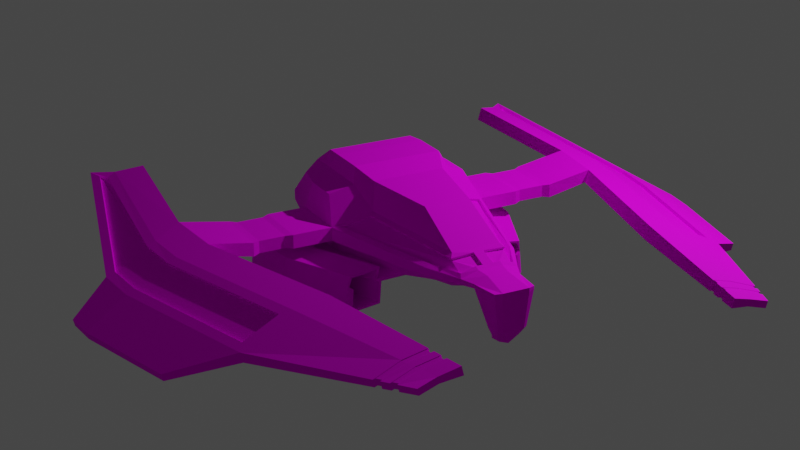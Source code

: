 # Source: spaceship1.blend  (saved by Blender 3.6.13; exported with 4.5.12 LTS)
import bpy
from mathutils import Matrix  # noqa: F401  (used for matrix-valued properties, if any)

bpy.ops.wm.read_factory_settings(use_empty=True)
scene = bpy.context.scene
scene.name = 'Scene'

# ---- collections
col_collection = bpy.data.collections.new('Collection'); scene.collection.children.link(col_collection)

# ---- images (referenced by path relative to the original .blend; pixels are not part of the script)
import os
ASSET_DIR = os.environ.get("B2B_ASSET_DIR", "")  # directory of the original .blend (textures are referenced by path, not embedded)
HERE = os.path.dirname(os.path.abspath(__file__))  # packed textures are extracted next to this script under _unpacked/

def load_image(name, relpath, width, height, colorspace="sRGB"):
    """Load a texture the original file referenced (path relative to the .blend, or extracted next to this script)."""
    p = next((c for c in (os.path.join(HERE, relpath), os.path.join(ASSET_DIR, relpath)) if relpath and os.path.exists(c)), "")
    if p:
        img = bpy.data.images.load(p, check_existing=True)
        img.name = name
    else:  # same state as the original file: an image datablock whose file is absent (Cycles renders it pink)
        img = bpy.data.images.new(name, width, height)
        img.source = "FILE"
        img.filepath = "//" + (relpath or name)
    img.colorspace_settings.name = colorspace
    return img
img_spaceship1_texture_png = load_image('spaceship1_texture.png', 'spaceship1_texture.png', 1024, 1024, 'sRGB')

# ---- materials (node trees are filled in below, after node groups)
mat_material = bpy.data.materials.new('Material')
mat_material.alpha_threshold = 0.0
mat_material.use_transparent_shadow = False
mat_material.roughness = 0.5
mat_material.line_color = (0.0, 0.0, 0.0, 1.0)

# ---- material node trees
mat_material.use_nodes = True; mat_material.node_tree.nodes.clear()
_N = mat_material.node_tree.nodes; _L = mat_material.node_tree.links
n0 = _N.new('ShaderNodeOutputMaterial'); n0.name = 'Material Output'; n0.location = (300, 300)
n1 = _N.new('ShaderNodeBsdfPrincipled'); n1.name = 'Principled BSDF'; n1.location = (10, 300)
n1.distribution = 'GGX'
n1.subsurface_method = 'RANDOM_WALK_SKIN'
n1.inputs[2].default_value = 0.8327
n1.inputs[3].default_value = 1.45
n1.inputs[13].default_value = 0.06364
n1.inputs[27].default_value = (0.0, 0.0, 0.0, 1.0)
n1.inputs[28].default_value = 1.0
n2 = _N.new('ShaderNodeTexImage'); n2.name = 'Image Texture'; n2.location = (-340, 279)
n2.image = img_spaceship1_texture_png
_L.new(n1.outputs[0], n0.inputs[0])
_L.new(n2.outputs[0], n1.inputs[0])
n0.is_active_output = True

# ---- world
world_world = bpy.data.worlds.new('World'); scene.world = world_world
world_world.use_nodes = True; world_world.node_tree.nodes.clear()
_N = world_world.node_tree.nodes; _L = world_world.node_tree.links
n0 = _N.new('ShaderNodeOutputWorld'); n0.name = 'World Output'; n0.location = (300, 300)
n1 = _N.new('ShaderNodeBackground'); n1.name = 'Background'; n1.location = (10, 300)
n1.inputs[0].default_value = (0.05088, 0.05088, 0.05088, 1.0)
_L.new(n1.outputs[0], n0.inputs[0])
n0.is_active_output = True
world_world.color = (0.05088, 0.05088, 0.05088)
world_world.use_sun_shadow = False
world_world.sun_shadow_jitter_overblur = 0.0

# ---- cameras
cam_camera = bpy.data.cameras.new('Camera')
cam_camera.clip_end = 100.0
cam_camera.lens = 73.27
cam_camera.ortho_scale = 7.314

# ---- lights
light_light = bpy.data.lights.new('Light', 'SPOT')
light_light.transmission_factor = 0.0
light_light.energy = 3000.0
light_light.shadow_soft_size = 0.1
light_light.shadow_maximum_resolution = 0.006
light_light.use_absolute_resolution = True
light_light.spot_blend = 0.06144
light_light.spot_size = 2.356

# ---- meshes
me_cube = bpy.data.meshes.new('Cube')
me_cube.from_pydata([(-1.635, 0.8421, 0.208), (-1.788, -0.6553, 0.1506), (-1.624, -0.6177, -0.2178), (-1.583, 0.6275, -0.2556), (-1.083, 1.078, 0.4245), (-1.169, 1.014, -0.3353), (-1.0, -1.0, 0.485), (-1.168, -1.01, -0.3338), (0.0, 1.0, -0.4001), (0.0, -1.0, 0.485), (0.0, -1.0, -0.4001), (-4.527, 0.7008, 0.3401), (-4.449, 0.6866, 0.04941), (-4.576, -0.6174, 0.07937), (-4.654, -0.6032, 0.37), (-5.343, 0.6009, 0.04792), (-5.104, 0.5747, -0.07955), (-5.198, -0.3874, -0.05745), (-5.441, -0.3811, 0.07459), (-6.094, 0.6657, -0.3119), (-6.218, 0.6709, -0.6133), (-6.312, -0.2912, -0.5912), (-6.182, -0.2593, -0.2943), (0.0, 3.5, -0.2975), (-0.7592, 3.22, -0.2407), (-0.9234, 3.262, 0.165), (-0.8038, 3.171, -0.2338), (-0.6108, 3.593, 0.3308), (0.0, 3.5, 0.4033), (0.0, 4.178, -0.08261), (-0.3224, 4.178, -0.08261), (-0.593, 3.947, 0.148), (-0.6413, 4.038, -0.05052), (-0.2721, 4.074, 0.202), (0.0, 4.074, 0.202), (-1.788, -0.6553, 0.1506), (-1.0, -1.0, 0.485), (-1.0, -1.0, -0.4001), (0.0, -1.0, 0.485), (-1.788, -0.6553, -0.1506), (0.0, -1.0, -0.4001), (-1.435, -1.833, 0.184), (-0.9923, -2.027, 0.4222), (-1.109, -1.836, -0.3052), (0.0, -2.109, 0.4115), (-1.359, -1.723, -0.1926), (0.0, -2.109, -0.3541), (-2.807, -0.5821, 0.1338), (-3.389, -0.5821, 0.1338), (-3.389, -0.5821, -0.1338), (-2.807, -0.5821, -0.1338), (-2.807, 0.5821, 0.1338), (-3.389, 0.5821, 0.1338), (-3.389, 0.5821, -0.1338), (-2.807, 0.5821, -0.1338), (-2.661, 0.6553, -0.1506), (-2.661, 0.6553, 0.1506), (-3.535, 0.6553, -0.1506), (-3.535, 0.6553, 0.1506), (-2.661, -0.6553, -0.1506), (-3.535, -0.6553, -0.1506), (-2.661, -0.6553, 0.1506), (-3.535, -0.6553, 0.1506), (-4.527, 0.7008, 0.3401), (-4.449, 0.6866, 0.04941), (-5.104, 0.5747, -0.07955), (-6.218, 0.6709, -0.6133), (-2.852, 7.947, 0.4916), (-2.8, 7.938, 0.2988), (-3.273, 7.871, 0.3555), (-3.235, 7.864, 0.2132), (-3.672, 7.907, 0.2467), (-3.634, 7.9, 0.1044), (-4.166, 4.206, 0.04376), (-3.482, 4.323, 0.1785), (-4.462, 4.035, 0.1726), (-5.233, 4.102, -0.1923), (-5.307, 4.305, -0.4973), (-3.564, 4.338, 0.4821), (-4.246, -3.718, 0.2638), (-4.324, -3.703, 0.5545), (-4.815, -4.071, 0.1697), (-5.067, -3.992, 0.3009), (-5.237, -4.526, 0.07907), (-5.203, -4.118, 0.3168), (-6.275, 0.6814, -0.3989), (-6.218, 0.6709, -0.6133), (-6.312, -0.2912, -0.5912), (-6.369, -0.2807, -0.3768), (-6.275, 0.6814, -0.3989), (-6.218, 0.6709, -0.6133), (-5.367, 4.316, -0.2733), (-5.307, 4.305, -0.4973), (-7.185, 0.8687, -0.9374), (-7.145, 0.8615, -1.086), (-7.21, 0.1969, -1.07), (-7.25, 0.2041, -0.9222), (-7.185, 0.8687, -0.9374), (-7.145, 0.8615, -1.086), (-6.558, 3.379, -0.8507), (-6.516, 3.372, -1.005), (-0.8113, 0.6802, 1.014), (-0.5066, 2.329, 0.9596), (0.0, -0.6389, 1.014), (-0.8113, -0.6389, 1.014), (0.0, 0.6802, 1.014), (0.0, 2.329, 0.9596), (0.0, -0.6389, 1.014), (-0.8113, -0.6389, 1.014), (-0.4782, -1.713, 0.8693), (-0.9184, -2.109, 0.4115), (0.0, 4.219, -0.1636), (-0.2293, 4.219, -0.1636), (-0.5146, 4.341, 0.05566), (-0.5146, 4.341, -0.03472), (-0.228, 4.341, 0.1779), (0.0, 4.341, 0.1779), (0.0, 5.036, 0.002069), (-0.2933, 5.036, 0.002069), (-0.4411, 4.972, 0.07347), (-0.4411, 4.972, 0.01694), (-0.2933, 5.036, 0.08834), (0.0, 5.036, 0.08834), (0.0, 4.441, -0.9066), (-0.1842, 4.441, -0.9066), (-0.3523, 4.614, -0.7895), (-0.2408, 4.965, -0.771), (0.0, 4.965, -0.771), (-0.3153, 4.932, -0.7635), (0.0, 4.462, -1.238), (-0.1627, 4.444, -1.123), (-0.2537, 4.651, -1.014), (-0.2143, 4.775, -1.007), (0.0, 4.792, -1.122), (-0.2406, 4.763, -1.005), (-1.0, 1.0, -0.4001), (-1.0, -1.0, -0.4001), (-1.788, 0.6553, -0.1506), (-0.538, 3.5, -0.2975), (-1.01, 3.293, -0.07982), (-0.9184, -2.109, -0.3541), (-1.501, -1.854, -0.1252), (-1.502, 0.3813, -0.5223), (-1.152, 0.6375, -0.576), (-1.349, -0.9295, -0.5748), (-1.661, -0.6113, -0.4743), (-0.8883, 2.269, -0.4738), (-0.9594, 2.305, -0.4488), (-1.385, -1.575, -0.5524), (-1.567, -1.463, -0.4646), (-2.097, 0.347, -0.621), (-1.769, 0.5604, -0.6999), (-1.939, -0.7644, -0.7067), (-2.202, -0.5007, -0.6136), (-1.316, 1.978, -0.6372), (-1.399, 1.949, -0.5806), (-1.967, -1.32, -0.6799), (-2.122, -1.225, -0.6053), (-2.097, 0.347, -0.621), (-1.769, 0.5604, -0.6999), (-1.37, 1.978, -0.6613), (-1.455, 1.951, -0.6023), (-1.967, -1.32, -0.6799), (-2.183, -1.248, -0.6194), (-2.742, 0.2717, -0.742), (-2.796, -0.5331, -0.4623), (-2.583, -0.7978, -0.8191), (-2.849, -0.5505, -0.743), (-1.908, 1.903, -0.734), (-1.988, 1.871, -0.6799), (-2.611, -1.395, -0.8009), (-2.706, -1.276, -0.7121), (-2.062, -1.319, -1.116), (-2.588, -1.38, -1.215), (-1.811, 0.5688, -1.185), (-1.98, -0.7559, -1.192), (-1.405, 1.98, -1.08), (-2.783, 0.2802, -1.227), (-2.455, 0.4936, -1.306), (-2.623, -0.8378, -1.305), (-2.888, -0.5675, -1.22), (-1.947, 1.917, -1.181), (-2.085, 1.882, -1.187), (-2.808, -1.291, -1.212), (-2.151, -0.4579, -0.3413), (-2.046, 0.3897, -0.3488), (-2.691, 0.3145, -0.4698), (-1.411, 1.977, -0.3716), (-2.144, -1.199, -0.406), (-1.949, 1.914, -0.4725), (-2.666, -1.259, -0.5038), (-1.399, 1.949, -0.5806), (-1.316, 1.978, -0.6372), (-2.044, 1.873, -0.7016), (-1.961, 1.903, -0.7582), (-2.003, 1.911, -1.244), (-1.358, 1.987, -1.122), (-1.993, 1.916, -0.4294), (-1.348, 1.991, -0.3084), (-1.908, 1.903, -0.734), (-1.37, 1.978, -0.6613), (-1.988, 1.871, -0.6799), (-1.455, 1.951, -0.6023), (-1.947, 1.917, -1.181), (-1.405, 1.98, -1.08), (-1.949, 1.914, -0.4725), (-1.411, 1.977, -0.3716), (-1.908, 1.903, -0.734), (-1.37, 1.978, -0.6613), (-1.988, 1.871, -0.6799), (-1.455, 1.951, -0.6023), (-1.947, 1.917, -1.181), (-1.405, 1.98, -1.08), (-1.949, 1.914, -0.4725), (-1.411, 1.977, -0.3716), (-2.511, 0.5038, -0.7474), (-1.972, 0.579, -0.6748), (-2.59, 0.4718, -0.6934), (-2.058, 0.5514, -0.6157), (-2.549, 0.5173, -1.195), (-2.007, 0.5805, -1.093), (-2.552, 0.5147, -0.486), (-2.014, 0.5774, -0.385), (-2.122, -1.225, -0.6053), (-2.071, -1.182, -0.333), (-2.024, -1.344, -0.6972), (-2.554, -1.37, -0.7837), (-2.767, -1.3, -0.7263), (-2.008, -1.311, -1.165), (-2.653, -1.386, -1.286), (-2.716, -1.257, -0.4541), (-2.024, -1.344, -0.6972), (-2.554, -1.37, -0.7837), (-2.706, -1.276, -0.7121), (-2.183, -1.248, -0.6194), (-2.144, -1.199, -0.406), (-2.062, -1.319, -1.116), (-2.588, -1.38, -1.215), (-2.666, -1.259, -0.5038), (-2.024, -1.344, -0.6972), (-2.554, -1.37, -0.7837), (-2.706, -1.276, -0.7121), (-2.183, -1.248, -0.6194), (-2.144, -1.199, -0.406), (-2.062, -1.319, -1.116), (-2.588, -1.38, -1.215), (-2.666, -1.259, -0.5038), (-2.024, -1.344, -0.6972), (-2.554, -1.37, -0.7837), (-2.706, -1.276, -0.7121), (-2.183, -1.248, -0.6194), (-2.144, -1.199, -0.406), (-2.062, -1.319, -1.116), (-2.588, -1.38, -1.215), (-2.666, -1.259, -0.5038), (-2.101, -0.8075, -0.6834), (-2.631, -0.8337, -0.7699), (-2.783, -0.7393, -0.6983), (-2.26, -0.7118, -0.6056), (-2.221, -0.662, -0.3922), (-2.139, -0.7825, -1.102), (-2.665, -0.8439, -1.201), (-2.743, -0.7228, -0.4901), (-5.255, -0.3769, 0.157), (-5.162, 0.5852, 0.1349), (-6.369, -0.2807, -0.3768), (-6.275, 0.6814, -0.3989), (-6.275, 0.6814, -0.3989), (-5.162, 0.5852, 0.1349), (-5.367, 4.316, -0.2733), (-4.226, 4.217, 0.2678), (-4.873, -4.061, 0.3841), (-5.294, -4.515, 0.2935), (-5.409, -0.3859, 0.005097), (-6.151, -0.2641, -0.3638), (-5.311, 0.5961, -0.02157), (-6.062, 0.6609, -0.3814), (-5.201, 4.097, -0.2618), (-4.43, 4.03, 0.1031), (-5.035, -3.997, 0.2314), (-5.171, -4.123, 0.2473), (-1.0, 1.0, 0.485), (-0.538, 3.5, 0.4033), (-1.788, 0.6553, 0.1506), (-1.01, 3.293, 0.1007), (-0.1119, 3.606, 0.3663), (-0.2753, 3.97, 0.2436), (-0.6413, 4.038, 0.07146), (-0.5875, 3.575, 0.2745), (-0.1119, 3.969, 0.239), (-0.2519, 3.952, 0.1873), (-0.5697, 3.928, 0.09167), (-0.08855, 3.587, 0.31), (-0.08855, 3.95, 0.1827), (-1.059, 1.059, 0.3681), (-1.612, 0.8235, 0.1517), (-1.601, -0.652, 0.6828), (-1.119, -0.8629, 0.8874), (-1.119, 0.3607, 0.8874), (-1.601, 0.1498, 0.6828), (-1.113, -1.571, 0.7682), (-0.9704, -1.089, 1.181), (-1.601, -0.652, 0.6828), (-1.119, -0.8629, 0.8874), (-1.374, -1.457, 0.6277), (0.0, -0.642, 1.211), (-1.003, -0.642, 1.211), (-1.003, 0.165, 1.211), (0.0, 0.165, 1.211), (0.0, -0.642, 1.211), (-1.003, -0.642, 1.211), (0.0, -1.089, 1.181), (-1.425, -1.385, 0.6505), (-1.501, -1.854, 0.09769), (-1.069, -1.541, 0.8424), (-1.374, -0.7414, 0.6277), (-1.435, -1.117, 0.184), (-0.9923, -1.311, 0.4222), (-1.113, -0.8555, 0.7682), (-3.332, 7.481, 0.1955), (-3.373, 7.488, 0.3463), (-2.927, 7.57, 0.4906), (-2.872, 7.56, 0.2862), (-3.85, 7.531, 0.1923), (-3.809, 7.524, 0.04149), (-2.899, 7.417, 0.2814), (-3.916, 7.39, 0.1718), (-3.875, 7.382, 0.0178), (-3.369, 7.337, 0.1888), (-3.41, 7.344, 0.3428), (-2.955, 7.428, 0.4902), (-2.934, 7.231, 0.2752), (-4.004, 7.204, 0.145), (-3.962, 7.197, -0.01326), (-3.417, 7.148, 0.1801), (-3.46, 7.156, 0.3383), (-2.991, 7.241, 0.4897), (-2.962, 7.082, 0.2703), (-4.073, 7.057, 0.1237), (-4.03, 7.049, -0.03795), (-3.455, 6.998, 0.1731), (-3.499, 7.006, 0.3347), (-3.02, 7.093, 0.4894), (0.0, -1.713, 0.8693), (0.0, -1.089, 1.181), (0.0, -1.713, 0.8693), (-0.9184, -2.109, 0.4115), (-0.4782, -1.713, 0.8693), (-0.9704, -1.089, 1.181), (0.0, -2.109, 0.4115), (-1.169, 1.014, -0.3353), (-1.152, 0.6375, -0.576), (-0.7592, 3.22, -0.2407), (-0.5683, 3.983, 0.07553), (-3.458, 7.01, 0.1789), (-3.424, 7.146, 0.1851), (-3.497, 7.018, 0.3243), (-3.462, 7.153, 0.3276), (-3.067, 7.096, 0.4635), (-3.041, 7.229, 0.4638), (-3.914, 7.189, 0.01113), (-2.989, 7.22, 0.2708), (-3.952, 7.196, 0.1536), (-3.014, 7.086, 0.2663), (-4.014, 7.064, 0.1344), (-3.976, 7.056, -0.01109), (-3.37, 7.349, 0.1953), (-3.337, 7.478, 0.2013), (-3.408, 7.355, 0.3339), (-3.374, 7.485, 0.337), (-2.997, 7.43, 0.4666), (-2.972, 7.558, 0.4669), (-3.767, 7.517, 0.06271), (-2.923, 7.549, 0.2829), (-3.803, 7.523, 0.1985), (-2.947, 7.421, 0.2787), (-3.863, 7.396, 0.18), (-3.826, 7.389, 0.0414)], [(31, 353)], [(282, 281, 101, 102), (136, 10, 40, 37), (35, 313, 312, 302), (10, 9, 38, 40), (14, 11, 264, 263), (8, 135, 138, 23), (135, 8, 10, 136), (60, 62, 14, 13), (0, 4, 294, 295), (62, 58, 11, 14), (57, 60, 13, 12), (58, 57, 12, 11), (21, 17, 81, 83), (11, 12, 64, 63), (13, 14, 80, 79), (12, 13, 17, 16), (269, 77, 92, 91), (16, 17, 21, 20), (16, 20, 66, 65), (139, 284, 287, 32), (25, 0, 295, 291), (45, 2, 145, 149), (28, 282, 102, 106), (137, 283, 284, 139), (30, 32, 114, 112), (32, 287, 113, 114), (138, 139, 32, 30), (23, 138, 30, 29), (289, 286, 290, 293), (5, 143, 351, 350), (37, 40, 46, 140), (9, 6, 36, 38), (6, 1, 35, 36), (1, 39, 35), (46, 44, 110, 140), (140, 110, 313, 141), (40, 38, 44, 46), (35, 39, 141, 313), (108, 36, 303, 310), (283, 1, 296, 299), (283, 137, 55, 56), (51, 54, 53, 52), (137, 39, 59, 55), (54, 50, 49, 53), (1, 283, 56, 61), (47, 51, 52, 48), (39, 1, 61, 59), (50, 47, 48, 49), (54, 51, 56, 55), (52, 53, 57, 58), (50, 54, 55, 59), (53, 49, 60, 57), (51, 47, 61, 56), (48, 52, 58, 62), (47, 50, 59, 61), (49, 48, 62, 60), (323, 320, 69, 71), (322, 319, 70, 68), (20, 266, 267, 66), (12, 16, 65, 64), (75, 76, 277, 278), (264, 11, 63, 268), (67, 68, 70, 69), (69, 70, 72, 71), (324, 323, 71, 72), (320, 321, 67, 69), (321, 322, 68, 67), (319, 324, 72, 70), (65, 66, 77, 73), (63, 64, 74, 78), (268, 63, 78, 270), (266, 20, 86, 85), (64, 65, 73, 74), (82, 18, 273, 279), (81, 271, 272, 83), (79, 80, 271, 81), (265, 21, 83, 272), (17, 13, 79, 81), (14, 263, 271, 80), (89, 91, 99, 97), (91, 92, 100, 99), (77, 66, 90, 92), (21, 265, 88, 87), (20, 21, 87, 86), (267, 269, 91, 89), (66, 267, 89, 90), (265, 266, 85, 88), (95, 96, 93, 94), (98, 97, 99, 100), (87, 88, 96, 95), (86, 87, 95, 94), (92, 90, 98, 100), (90, 89, 97, 98), (88, 85, 93, 96), (85, 86, 94, 93), (105, 101, 307, 308), (101, 105, 106, 102), (41, 42, 317, 316), (44, 38, 107), (44, 107, 309, 311, 343), (6, 9, 103, 104), (38, 36, 108, 107), (120, 118, 126, 128), (114, 113, 119, 120), (29, 30, 112, 111), (33, 34, 116, 115), (287, 33, 115, 113), (118, 121, 122, 117), (121, 118, 120, 119), (112, 114, 125, 124), (115, 116, 122, 121), (113, 115, 121, 119), (128, 126, 132, 134), (124, 125, 131, 130), (111, 112, 124, 123), (118, 117, 127, 126), (114, 120, 128, 125), (130, 131, 134, 132), (129, 130, 132, 133), (123, 124, 130, 129), (125, 128, 134, 131), (126, 127, 133, 132), (7, 5, 135, 136), (3, 2, 39, 137), (5, 24, 138, 135), (24, 26, 139, 138), (26, 3, 137, 139), (7, 136, 37), (45, 43, 140, 141), (43, 7, 37, 140), (2, 45, 141, 39), (145, 142, 150, 153), (142, 147, 155, 150), (148, 149, 157, 156), (143, 144, 152, 151), (26, 24, 146, 147), (5, 7, 144, 143), (43, 45, 149, 148), (3, 26, 147, 142), (2, 3, 142, 145), (7, 43, 148, 144), (152, 156, 162), (153, 150, 158), (150, 155, 191, 158), (144, 148, 156, 152), (146, 143, 151, 154), (149, 145, 153, 157), (147, 146, 154, 155), (193, 194, 195, 182), (167, 153, 184, 165), (154, 151, 159, 192), (157, 153, 223), (155, 154, 192, 191), (151, 152, 159), (156, 157, 223, 162), (152, 162, 228, 175), (166, 152, 175, 179), (159, 152, 175, 174), (153, 158, 185, 184), (176, 181, 203, 204), (227, 167, 180, 183), (173, 172, 236, 237), (226, 173, 237, 232), (196, 174, 178, 195), (175, 228, 229, 179), (178, 179, 180, 177), (178, 177, 182, 195), (180, 179, 229, 183), (174, 175, 179, 178), (164, 193, 182, 177), (192, 159, 174, 196), (166, 167, 180, 179), (160, 176, 204, 200), (190, 171, 233, 238), (170, 227, 183, 229), (167, 164, 177, 180), (184, 185, 186, 165), (224, 184, 165, 230), (185, 198, 197, 186), (167, 227, 230, 165), (169, 189, 205, 201), (223, 153, 184, 224), (193, 164, 186, 197), (158, 191, 198, 185), (164, 167, 165, 186), (160, 161, 191, 192), (169, 168, 194, 193), (181, 176, 196, 195), (168, 181, 195, 194), (176, 160, 192, 196), (187, 189, 197, 198), (189, 169, 193, 197), (161, 187, 198, 191), (204, 203, 211, 212), (200, 204, 212, 208), (201, 205, 213, 209), (161, 160, 200, 202), (187, 161, 202, 206), (189, 187, 206, 205), (181, 168, 199, 203), (168, 169, 201, 199), (207, 209, 217, 215), (211, 207, 215, 219), (213, 214, 222, 221), (202, 200, 208, 210), (206, 202, 210, 214), (205, 206, 214, 213), (203, 199, 207, 211), (199, 201, 209, 207), (218, 216, 215, 217), (215, 216, 220, 219), (218, 217, 221, 222), (209, 213, 221, 217), (208, 212, 220, 216), (212, 211, 219, 220), (210, 208, 216, 218), (214, 210, 218, 222), (188, 163, 223, 224), (163, 225, 162, 223), (226, 171, 227, 170), (172, 173, 229, 228), (225, 172, 228, 162), (173, 226, 170, 229), (190, 188, 224, 230), (171, 190, 230, 227), (232, 237, 245, 240), (238, 233, 241, 246), (234, 235, 243, 242), (225, 163, 234, 231), (188, 190, 238, 235), (172, 225, 231, 236), (171, 226, 232, 233), (163, 188, 235, 234), (241, 240, 248, 249), (244, 239, 247, 252), (243, 246, 254, 251), (237, 236, 244, 245), (231, 234, 242, 239), (235, 238, 246, 243), (236, 231, 239, 244), (233, 232, 240, 241), (252, 247, 255, 260), (251, 254, 262, 259), (247, 250, 258, 255), (242, 243, 251, 250), (246, 241, 249, 254), (240, 245, 253, 248), (245, 244, 252, 253), (239, 242, 250, 247), (255, 258, 257, 256), (257, 258, 259, 262), (255, 256, 261, 260), (249, 248, 256, 257), (250, 251, 259, 258), (254, 249, 257, 262), (248, 253, 261, 256), (253, 252, 260, 261), (15, 18, 263, 264), (22, 19, 266, 265), (19, 267, 266), (15, 264, 268), (19, 76, 269, 267), (75, 15, 268, 270), (76, 75, 270, 269), (82, 84, 272, 271), (84, 22, 265, 272), (18, 82, 271, 263), (273, 275, 276, 274), (276, 275, 278, 277), (273, 274, 280, 279), (18, 15, 275, 273), (84, 82, 279, 280), (76, 19, 276, 277), (19, 22, 274, 276), (22, 84, 280, 274), (15, 75, 278, 275), (27, 4, 281, 282), (4, 0, 283, 281), (285, 27, 282, 28), (0, 25, 284, 283), (31, 286, 33, 287), (286, 289, 34, 33), (25, 31, 287, 284), (289, 285, 28, 34), (295, 294, 288, 291), (291, 288, 290), (288, 292, 293, 290), (285, 289, 293, 292), (31, 25, 291), (286, 31, 291, 290), (27, 285, 292, 288), (4, 27, 288, 294), (297, 298, 299, 296), (303, 314, 301, 310), (303, 302, 312, 314), (308, 307, 306, 305), (309, 310, 301, 311), (298, 297, 306, 307), (36, 35, 302, 303), (281, 283, 299, 298), (110, 109, 301, 314), (101, 281, 298, 307), (107, 108, 310, 309), (110, 44, 349, 346), (1, 6, 297, 296), (104, 103, 305, 306), (6, 104, 306, 297), (41, 304, 312, 313), (42, 41, 313, 110), (300, 42, 110, 314), (304, 300, 314, 312), (316, 317, 318, 315), (42, 300, 318, 317), (304, 41, 316, 315), (300, 304, 315, 318), (329, 330, 370, 368), (322, 321, 371, 373), (319, 322, 373, 367), (327, 326, 376, 377), (324, 319, 367, 372), (328, 327, 377, 366), (332, 335, 329, 326), (331, 334, 328, 325), (333, 332, 326, 327), (335, 336, 330, 329), (336, 331, 325, 330), (334, 333, 327, 328), (341, 342, 358, 356), (331, 336, 359, 361), (334, 331, 361, 355), (339, 338, 364, 365), (333, 334, 355, 360), (340, 339, 365, 354), (269, 270, 341, 338), (74, 73, 340, 337), (77, 269, 338, 339), (270, 78, 342, 341), (78, 74, 337, 342), (73, 77, 339, 340), (301, 109, 347, 348), (347, 345, 344, 348), (346, 349, 345, 347), (44, 343, 345, 349), (343, 311, 344, 345), (109, 110, 346, 347), (311, 301, 348, 344), (352, 350, 351, 146), (146, 24, 352), (24, 5, 350, 352), (143, 146, 351), (354, 365, 360, 355), (358, 363, 361, 359), (356, 358, 359, 357), (365, 364, 362, 360), (363, 354, 355, 361), (364, 356, 357, 362), (335, 332, 362, 357), (338, 341, 356, 364), (336, 335, 357, 359), (342, 337, 363, 358), (337, 340, 354, 363), (332, 333, 360, 362), (366, 377, 372, 367), (370, 375, 373, 371), (368, 370, 371, 369), (377, 376, 374, 372), (375, 366, 367, 373), (376, 368, 369, 374), (320, 323, 374, 369), (326, 329, 368, 376), (321, 320, 369, 371), (330, 325, 375, 370), (325, 328, 366, 375), (323, 324, 372, 374)])
_uv = me_cube.uv_layers.new(name='UVMap')
_uv.uv.foreach_set('vector', [0.2753, 0.7005, 0.2753, 0.7005, 0.2753, 0.7005, 0.2753, 0.7005, 0.2547, 0.233, 0.2559, 0.233, 0.2559, 0.233, 0.2547, 0.233, 0.2558, 0.2278, 0.2558, 0.2278, 0.2558, 0.2278, 0.2558, 0.2278, 0.2534, 0.2255, 0.2534, 0.2255, 0.2534, 0.2255, 0.2534, 0.2255, 0.2558, 0.2278, 0.2558, 0.2278, 0.2558, 0.2278, 0.2558, 0.2278, 0.2559, 0.2305, 0.2547, 0.2305, 0.2547, 0.2305, 0.2559, 0.2305, 0.2547, 0.2305, 0.2559, 0.2305, 0.2559, 0.233, 0.2547, 0.233, 0.2572, 0.2355, 0.2597, 0.2355, 0.2597, 0.2355, 0.2572, 0.2355, 0.2558, 0.2278, 0.2558, 0.2278, 0.2558, 0.2278, 0.2558, 0.2278, 0.2558, 0.2278, 0.2558, 0.2278, 0.2558, 0.2278, 0.2558, 0.2278, 0.2547, 0.2305, 0.2547, 0.233, 0.2547, 0.233, 0.2547, 0.2305, 0.2558, 0.2278, 0.2558, 0.2278, 0.2558, 0.2278, 0.2558, 0.2278, 0.2547, 0.233, 0.2547, 0.233, 0.2547, 0.233, 0.2547, 0.233, 0.2597, 0.228, 0.2572, 0.228, 0.2572, 0.228, 0.2597, 0.228, 0.2572, 0.2355, 0.2597, 0.2355, 0.2597, 0.2355, 0.2572, 0.2355, 0.2547, 0.2305, 0.2547, 0.233, 0.2547, 0.233, 0.2547, 0.2305, 0.2534, 0.2255, 0.2534, 0.2255, 0.2534, 0.2255, 0.2534, 0.2255, 0.2547, 0.2305, 0.2547, 0.233, 0.2547, 0.233, 0.2547, 0.2305, 0.2547, 0.2305, 0.2547, 0.2305, 0.2547, 0.2305, 0.2547, 0.2305, 0.2558, 0.2278, 0.2558, 0.2278, 0.2558, 0.2278, 0.2558, 0.2278, 0.2622, 0.2305, 0.2622, 0.2305, 0.2622, 0.2305, 0.2622, 0.2305, 0.2547, 0.233, 0.2547, 0.233, 0.2547, 0.233, 0.2547, 0.233, 0.2753, 0.7005, 0.2753, 0.7005, 0.2753, 0.7005, 0.2753, 0.7005, 0.2558, 0.2278, 0.2558, 0.2278, 0.2558, 0.2278, 0.2558, 0.2278, 0.2547, 0.2305, 0.2547, 0.2305, 0.2547, 0.2305, 0.2547, 0.2305, 0.2558, 0.2278, 0.2558, 0.2278, 0.2558, 0.2278, 0.2558, 0.2278, 0.2547, 0.2305, 0.2547, 0.2305, 0.2547, 0.2305, 0.2547, 0.2305, 0.2559, 0.2305, 0.2547, 0.2305, 0.2547, 0.2305, 0.2559, 0.2305, 0.2614, 0.2305, 0.262, 0.2305, 0.262, 0.2305, 0.2614, 0.2305, 0.2547, 0.2305, 0.2547, 0.2305, 0.2547, 0.2305, 0.2547, 0.2305, 0.2547, 0.233, 0.2559, 0.233, 0.2559, 0.233, 0.2547, 0.233, 0.2609, 0.233, 0.2622, 0.233, 0.2622, 0.233, 0.2609, 0.233, 0.2622, 0.233, 0.2622, 0.233, 0.2622, 0.233, 0.2622, 0.233, 0.2534, 0.2255, 0.2534, 0.2255, 0.2534, 0.2255, 0.2572, 0.2342, 0.2597, 0.2342, 0.2597, 0.2355, 0.2572, 0.2355, 0.2572, 0.2355, 0.2597, 0.2355, 0.2597, 0.2355, 0.2572, 0.2355, 0.2534, 0.2255, 0.2534, 0.2255, 0.2534, 0.2255, 0.2534, 0.2255, 0.2558, 0.2278, 0.2558, 0.2278, 0.2558, 0.2278, 0.2558, 0.2278, 0.2622, 0.233, 0.2622, 0.233, 0.2622, 0.233, 0.2622, 0.233, 0.2558, 0.2278, 0.2558, 0.2278, 0.2558, 0.2278, 0.2558, 0.2278, 0.2558, 0.2278, 0.2558, 0.2278, 0.2558, 0.2278, 0.2558, 0.2278, 0.7987, 0.1848, 0.7987, 0.1848, 0.7987, 0.1848, 0.7987, 0.1848, 0.2558, 0.2278, 0.2558, 0.2278, 0.2558, 0.2278, 0.2558, 0.2278, 0.7977, 0.1875, 0.7977, 0.19, 0.7977, 0.19, 0.7977, 0.1875, 0.2558, 0.2278, 0.2558, 0.2278, 0.2558, 0.2278, 0.2558, 0.2278, 0.7987, 0.1848, 0.7987, 0.1848, 0.7987, 0.1848, 0.7987, 0.1848, 0.2572, 0.2355, 0.2597, 0.2355, 0.2597, 0.2355, 0.2572, 0.2355, 0.7987, 0.1848, 0.7987, 0.1848, 0.7987, 0.1848, 0.7987, 0.1848, 0.2558, 0.2278, 0.2558, 0.2278, 0.2558, 0.2278, 0.2558, 0.2278, 0.2558, 0.2278, 0.2558, 0.2278, 0.2558, 0.2278, 0.2558, 0.2278, 0.2547, 0.233, 0.2547, 0.2305, 0.2547, 0.2305, 0.2547, 0.233, 0.2547, 0.2305, 0.2547, 0.233, 0.2547, 0.233, 0.2547, 0.2305, 0.2558, 0.2278, 0.2558, 0.2278, 0.2558, 0.2278, 0.2558, 0.2278, 0.2558, 0.2278, 0.2558, 0.2278, 0.2558, 0.2278, 0.2558, 0.2278, 0.2597, 0.2355, 0.2572, 0.2355, 0.2572, 0.2355, 0.2597, 0.2355, 0.2572, 0.2355, 0.2597, 0.2355, 0.2597, 0.2355, 0.2572, 0.2355, 0.2558, 0.2278, 0.2558, 0.2278, 0.2558, 0.2278, 0.2558, 0.2278, 0.2552, 0.2293, 0.2553, 0.2289, 0.2547, 0.2305, 0.2547, 0.2305, 0.2534, 0.2255, 0.2534, 0.2255, 0.2534, 0.2255, 0.2534, 0.2255, 0.2547, 0.2305, 0.2547, 0.2305, 0.2547, 0.2305, 0.2547, 0.2305, 0.2622, 0.2305, 0.2622, 0.2305, 0.2622, 0.2305, 0.2622, 0.2305, 0.2622, 0.2305, 0.2622, 0.2305, 0.2622, 0.2305, 0.2622, 0.2305, 0.2558, 0.2278, 0.2558, 0.2278, 0.2558, 0.2278, 0.2558, 0.2278, 0.2558, 0.2278, 0.2558, 0.2278, 0.2558, 0.2278, 0.2558, 0.2278, 0.2558, 0.2278, 0.2558, 0.2278, 0.2558, 0.2278, 0.2558, 0.2278, 0.2558, 0.2278, 0.2558, 0.2278, 0.2558, 0.2278, 0.2558, 0.2278, 0.2558, 0.2278, 0.2552, 0.2293, 0.2558, 0.2278, 0.2558, 0.2278, 0.2553, 0.2289, 0.2558, 0.2278, 0.2558, 0.2278, 0.2558, 0.2278, 0.2547, 0.2305, 0.2547, 0.2305, 0.2547, 0.2305, 0.2547, 0.2305, 0.2597, 0.228, 0.2572, 0.228, 0.2572, 0.228, 0.2597, 0.228, 0.2558, 0.2278, 0.2558, 0.2278, 0.2558, 0.2278, 0.2558, 0.2278, 0.2534, 0.2255, 0.2534, 0.2255, 0.2534, 0.2255, 0.2534, 0.2255, 0.2547, 0.2305, 0.2547, 0.2305, 0.2547, 0.2305, 0.2547, 0.2305, 0.2622, 0.233, 0.2622, 0.233, 0.2622, 0.233, 0.2622, 0.233, 0.2572, 0.2355, 0.2597, 0.2355, 0.2597, 0.2355, 0.2572, 0.2355, 0.2572, 0.2355, 0.2597, 0.2355, 0.2597, 0.2355, 0.2572, 0.2355, 0.2597, 0.2255, 0.2572, 0.2255, 0.2572, 0.2255, 0.2597, 0.2255, 0.2547, 0.233, 0.2547, 0.233, 0.2547, 0.233, 0.2547, 0.233, 0.2558, 0.2278, 0.2558, 0.2278, 0.2558, 0.2278, 0.2558, 0.2278, 0.2558, 0.2278, 0.2558, 0.2278, 0.2558, 0.2278, 0.2558, 0.2278, 0.2558, 0.2278, 0.2558, 0.2278, 0.2558, 0.2278, 0.2558, 0.2278, 0.2547, 0.2305, 0.2547, 0.2305, 0.2547, 0.2305, 0.2547, 0.2305, 0.2534, 0.2255, 0.2534, 0.2255, 0.2534, 0.2255, 0.2534, 0.2255, 0.2547, 0.2305, 0.2547, 0.233, 0.2547, 0.233, 0.2547, 0.2305, 0.2622, 0.2305, 0.2622, 0.2305, 0.2622, 0.2305, 0.2622, 0.2305, 0.2534, 0.2255, 0.2534, 0.2255, 0.2534, 0.2255, 0.2534, 0.2255, 0.2622, 0.233, 0.2622, 0.2305, 0.2622, 0.2305, 0.2622, 0.233, 0.2558, 0.2278, 0.2558, 0.2278, 0.2558, 0.2278, 0.2558, 0.2278, 0.2558, 0.2278, 0.2558, 0.2278, 0.2558, 0.2278, 0.2558, 0.2278, 0.2572, 0.2255, 0.2597, 0.2255, 0.2597, 0.2255, 0.2572, 0.2255, 0.2547, 0.2305, 0.2547, 0.233, 0.2547, 0.233, 0.2547, 0.2305, 0.2558, 0.2278, 0.2558, 0.2278, 0.2558, 0.2278, 0.2558, 0.2278, 0.2572, 0.228, 0.2597, 0.228, 0.2597, 0.228, 0.2572, 0.228, 0.2558, 0.2278, 0.2558, 0.2278, 0.2558, 0.2278, 0.2558, 0.2278, 0.2597, 0.228, 0.2572, 0.228, 0.2572, 0.228, 0.2597, 0.228, 0.2558, 0.2278, 0.2558, 0.2278, 0.2558, 0.2278, 0.2558, 0.2278, 0.2753, 0.7005, 0.2753, 0.7005, 0.2753, 0.7005, 0.2753, 0.7005, 0.2558, 0.7433, 0.2558, 0.7433, 0.2558, 0.7433, 0.2558, 0.7433, 0.2534, 0.2255, 0.2534, 0.2255, 0.2534, 0.2255, 0.2534, 0.2255, 0.2534, 0.2255, 0.2534, 0.2255, 0.2534, 0.2255, 0.2534, 0.2255, 0.2622, 0.233, 0.2609, 0.233, 0.2609, 0.233, 0.2622, 0.233, 0.2609, 0.233, 0.2622, 0.233, 0.2622, 0.233, 0.2609, 0.233, 0.2558, 0.2278, 0.2558, 0.2278, 0.2558, 0.2278, 0.2558, 0.2278, 0.2558, 0.2278, 0.2558, 0.2278, 0.2558, 0.2278, 0.2558, 0.2278, 0.2559, 0.2305, 0.2547, 0.2305, 0.2547, 0.2305, 0.2559, 0.2305, 0.2558, 0.2278, 0.2558, 0.2278, 0.2558, 0.2278, 0.2558, 0.2278, 0.2558, 0.2278, 0.2558, 0.2278, 0.2558, 0.2278, 0.2558, 0.2278, 0.2558, 0.2278, 0.2558, 0.2278, 0.2558, 0.2278, 0.2558, 0.2278, 0.2558, 0.2278, 0.2558, 0.2278, 0.2558, 0.2278, 0.2558, 0.2278, 0.2547, 0.2305, 0.2547, 0.2305, 0.2547, 0.2305, 0.2547, 0.2305, 0.2558, 0.2278, 0.2558, 0.2278, 0.2558, 0.2278, 0.2558, 0.2278, 0.2558, 0.2278, 0.2558, 0.2278, 0.2558, 0.2278, 0.2558, 0.2278, 0.2558, 0.2278, 0.2558, 0.2278, 0.2558, 0.2278, 0.2558, 0.2278, 0.2547, 0.2305, 0.2547, 0.2305, 0.2547, 0.2305, 0.2547, 0.2305, 0.2559, 0.2305, 0.2547, 0.2305, 0.2547, 0.2305, 0.2559, 0.2305, 0.2558, 0.2278, 0.2558, 0.2278, 0.2558, 0.2278, 0.2558, 0.2278, 0.2558, 0.2278, 0.2558, 0.2278, 0.2558, 0.2278, 0.2558, 0.2278, 0.2547, 0.2305, 0.2547, 0.2305, 0.2547, 0.2305, 0.2547, 0.2305, 0.2559, 0.2305, 0.2547, 0.2305, 0.2547, 0.2305, 0.2559, 0.2305, 0.2559, 0.2305, 0.2547, 0.2305, 0.2547, 0.2305, 0.2559, 0.2305, 0.2558, 0.2278, 0.2558, 0.2278, 0.2558, 0.2278, 0.2558, 0.2278, 0.2558, 0.2278, 0.2558, 0.2278, 0.2558, 0.2278, 0.2558, 0.2278, 0.2534, 0.2255, 0.2547, 0.2305, 0.2547, 0.2305, 0.2547, 0.233, 0.2547, 0.2305, 0.2534, 0.2255, 0.2547, 0.233, 0.2547, 0.2305, 0.2547, 0.2305, 0.2547, 0.2305, 0.2547, 0.2305, 0.2547, 0.2305, 0.2547, 0.2305, 0.2547, 0.2305, 0.2547, 0.2305, 0.2547, 0.2305, 0.2547, 0.2305, 0.2547, 0.2305, 0.2547, 0.2305, 0.2547, 0.2305, 0.2534, 0.2255, 0.2547, 0.233, 0.2547, 0.233, 0.2547, 0.233, 0.2547, 0.233, 0.2547, 0.233, 0.2547, 0.233, 0.2547, 0.233, 0.2547, 0.233, 0.2547, 0.233, 0.2547, 0.233, 0.2547, 0.233, 0.2547, 0.233, 0.2547, 0.233, 0.2547, 0.233, 0.2558, 0.2278, 0.2558, 0.2278, 0.2558, 0.2278, 0.2558, 0.2278, 0.2558, 0.2278, 0.2558, 0.2278, 0.2558, 0.2278, 0.2558, 0.2278, 0.2547, 0.233, 0.2547, 0.233, 0.2547, 0.233, 0.2547, 0.233, 0.2547, 0.2305, 0.2534, 0.2255, 0.2534, 0.2255, 0.2547, 0.2305, 0.2547, 0.2305, 0.2547, 0.2305, 0.2547, 0.2305, 0.2558, 0.2278, 0.2547, 0.2305, 0.2534, 0.2255, 0.2534, 0.2255, 0.2547, 0.2305, 0.2547, 0.233, 0.2547, 0.233, 0.2547, 0.233, 0.2547, 0.233, 0.2547, 0.2305, 0.2547, 0.2305, 0.2558, 0.2278, 0.2558, 0.2278, 0.2534, 0.2255, 0.2547, 0.2305, 0.2558, 0.2278, 0.2534, 0.2255, 0.2547, 0.233, 0.2547, 0.233, 0.2547, 0.233, 0.2547, 0.233, 0.2547, 0.233, 0.2547, 0.233, 0.2547, 0.233, 0.2534, 0.2255, 0.2547, 0.2305, 0.2547, 0.2305, 0.2547, 0.2305, 0.2547, 0.2305, 0.2547, 0.2305, 0.2547, 0.2305, 0.2547, 0.233, 0.2547, 0.233, 0.2547, 0.233, 0.2547, 0.233, 0.2547, 0.2305, 0.2547, 0.2305, 0.2547, 0.2305, 0.2547, 0.2305, 0.2547, 0.233, 0.2547, 0.233, 0.2547, 0.233, 0.2547, 0.233, 0.2558, 0.2278, 0.2558, 0.2278, 0.2558, 0.2278, 0.2558, 0.2278, 0.2558, 0.2278, 0.2558, 0.2278, 0.2558, 0.2278, 0.2558, 0.2278, 0.2534, 0.2255, 0.2534, 0.2255, 0.2534, 0.2255, 0.2534, 0.2255, 0.2547, 0.2305, 0.2547, 0.2305, 0.2547, 0.2305, 0.2547, 0.2305, 0.2547, 0.233, 0.2547, 0.233, 0.2547, 0.233, 0.2547, 0.2305, 0.2547, 0.2305, 0.2547, 0.2305, 0.2547, 0.2305, 0.2547, 0.2305, 0.2534, 0.2255, 0.2547, 0.2305, 0.2547, 0.233, 0.2547, 0.233, 0.2547, 0.233, 0.2547, 0.233, 0.2547, 0.233, 0.2547, 0.233, 0.2547, 0.233, 0.2547, 0.233, 0.2508, 0.7212, 0.2508, 0.7212, 0.2508, 0.7212, 0.2508, 0.7212, 0.2547, 0.2305, 0.2534, 0.2255, 0.2534, 0.2255, 0.2547, 0.2305, 0.2534, 0.2255, 0.2547, 0.2305, 0.2547, 0.2305, 0.2534, 0.2255, 0.2547, 0.2305, 0.2547, 0.2305, 0.2547, 0.2305, 0.2547, 0.2305, 0.2558, 0.2278, 0.2558, 0.2278, 0.2558, 0.2278, 0.2558, 0.2278, 0.2547, 0.233, 0.2547, 0.233, 0.2547, 0.233, 0.2547, 0.233, 0.2547, 0.233, 0.2547, 0.233, 0.2547, 0.233, 0.2547, 0.233, 0.2547, 0.2305, 0.2547, 0.2305, 0.2547, 0.2305, 0.2547, 0.2305, 0.2547, 0.233, 0.2547, 0.233, 0.2547, 0.233, 0.2547, 0.233, 0.2547, 0.2305, 0.2534, 0.2255, 0.2534, 0.2255, 0.2547, 0.2305, 0.2547, 0.2305, 0.2547, 0.2305, 0.2547, 0.2305, 0.2547, 0.2305, 0.2547, 0.233, 0.2547, 0.233, 0.2547, 0.233, 0.2547, 0.233, 0.2547, 0.2305, 0.2534, 0.2255, 0.2534, 0.2255, 0.2547, 0.2305, 0.2558, 0.2278, 0.2558, 0.2278, 0.2558, 0.2278, 0.2558, 0.2278, 0.2547, 0.2305, 0.2547, 0.2305, 0.2547, 0.2305, 0.2547, 0.2305, 0.2534, 0.2255, 0.2534, 0.2255, 0.2534, 0.2255, 0.2534, 0.2255, 0.2547, 0.2305, 0.2547, 0.2305, 0.2547, 0.2305, 0.2547, 0.2305, 0.2547, 0.233, 0.2547, 0.233, 0.2547, 0.233, 0.2547, 0.233, 0.2547, 0.233, 0.2547, 0.233, 0.2547, 0.233, 0.2547, 0.233, 0.2558, 0.2278, 0.2558, 0.2278, 0.2558, 0.2278, 0.2558, 0.2278, 0.2558, 0.2278, 0.2558, 0.2278, 0.2558, 0.2278, 0.2558, 0.2278, 0.2547, 0.233, 0.2547, 0.233, 0.2547, 0.233, 0.2547, 0.233, 0.2558, 0.2278, 0.2558, 0.2278, 0.2558, 0.2278, 0.2558, 0.2278, 0.2547, 0.233, 0.2547, 0.233, 0.2547, 0.233, 0.2547, 0.233, 0.2547, 0.2305, 0.2547, 0.2305, 0.2547, 0.2305, 0.2547, 0.2305, 0.2547, 0.233, 0.2547, 0.233, 0.2547, 0.233, 0.2547, 0.233, 0.2558, 0.2278, 0.2558, 0.2278, 0.2558, 0.2278, 0.2558, 0.2278, 0.2558, 0.2278, 0.2558, 0.2278, 0.2558, 0.2278, 0.2558, 0.2278, 0.2558, 0.2278, 0.2558, 0.2278, 0.2558, 0.2278, 0.2558, 0.2278, 0.2558, 0.2278, 0.2558, 0.2278, 0.2558, 0.2278, 0.2558, 0.2278, 0.2558, 0.2278, 0.2558, 0.2278, 0.2558, 0.2278, 0.2558, 0.2278, 0.2558, 0.2278, 0.2558, 0.2278, 0.2558, 0.2278, 0.2558, 0.2278, 0.2558, 0.2278, 0.2558, 0.2278, 0.2558, 0.2278, 0.2558, 0.2278, 0.2558, 0.2278, 0.2558, 0.2278, 0.2558, 0.2278, 0.2558, 0.2278, 0.2558, 0.2278, 0.2558, 0.2278, 0.2558, 0.2278, 0.2558, 0.2278, 0.2558, 0.2278, 0.2558, 0.2278, 0.2558, 0.2278, 0.2558, 0.2278, 0.2558, 0.2278, 0.2558, 0.2278, 0.2558, 0.2278, 0.2558, 0.2278, 0.2547, 0.2305, 0.2547, 0.2305, 0.2547, 0.2305, 0.2547, 0.2305, 0.2547, 0.2305, 0.2547, 0.2305, 0.2547, 0.2305, 0.2547, 0.2305, 0.2547, 0.2305, 0.2547, 0.2305, 0.2547, 0.2305, 0.2547, 0.2305, 0.2547, 0.2305, 0.2547, 0.2305, 0.2547, 0.2305, 0.2547, 0.2305, 0.2547, 0.2305, 0.2547, 0.2305, 0.2547, 0.2305, 0.2547, 0.2305, 0.2547, 0.2305, 0.2547, 0.2305, 0.2547, 0.2305, 0.2547, 0.2305, 0.2547, 0.2305, 0.2547, 0.2305, 0.2547, 0.2305, 0.2547, 0.2305, 0.2547, 0.2305, 0.2547, 0.2305, 0.2547, 0.2305, 0.2547, 0.2305, 0.2703, 0.7148, 0.2703, 0.7148, 0.2703, 0.7148, 0.2703, 0.7148, 0.2714, 0.7122, 0.2714, 0.7122, 0.2714, 0.7122, 0.2714, 0.7122, 0.2703, 0.7148, 0.2703, 0.7148, 0.2703, 0.7148, 0.2703, 0.7148, 0.2547, 0.2305, 0.2547, 0.2305, 0.2547, 0.2305, 0.2547, 0.2305, 0.2547, 0.2305, 0.2547, 0.2305, 0.2547, 0.2305, 0.2547, 0.2305, 0.2547, 0.2305, 0.2547, 0.2305, 0.2547, 0.2305, 0.2547, 0.2305, 0.2547, 0.2305, 0.2547, 0.2305, 0.2547, 0.2305, 0.2547, 0.2305, 0.2547, 0.2305, 0.2547, 0.2305, 0.2547, 0.2305, 0.2547, 0.2305, 0.2703, 0.7148, 0.2703, 0.7148, 0.2703, 0.7148, 0.2703, 0.7148, 0.2703, 0.7148, 0.2703, 0.7148, 0.2703, 0.7148, 0.2703, 0.7148, 0.2703, 0.7148, 0.2703, 0.7148, 0.2703, 0.7148, 0.2703, 0.7148, 0.2703, 0.7148, 0.2703, 0.7148, 0.2703, 0.7148, 0.2703, 0.7148, 0.2714, 0.7122, 0.2714, 0.7122, 0.2714, 0.7122, 0.2714, 0.7122, 0.2714, 0.7122, 0.2714, 0.7122, 0.2714, 0.7122, 0.2714, 0.7122, 0.2703, 0.7148, 0.2703, 0.7148, 0.2703, 0.7148, 0.2703, 0.7148, 0.2714, 0.7122, 0.2714, 0.7122, 0.2714, 0.7122, 0.2714, 0.7122, 0.2625, 0.7408, 0.2625, 0.7408, 0.2625, 0.7408, 0.2625, 0.7408, 0.2625, 0.7408, 0.2625, 0.7408, 0.2625, 0.7408, 0.2625, 0.7408, 0.2625, 0.7408, 0.2625, 0.7408, 0.2625, 0.7408, 0.2625, 0.7408, 0.2625, 0.7408, 0.2625, 0.7408, 0.2625, 0.7408, 0.2625, 0.7408, 0.2625, 0.7408, 0.2625, 0.7408, 0.2625, 0.7408, 0.2625, 0.7408, 0.2625, 0.7408, 0.2625, 0.7408, 0.2625, 0.7408, 0.2625, 0.7408, 0.2625, 0.7408, 0.2625, 0.7408, 0.2625, 0.7408, 0.2625, 0.7408, 0.2625, 0.7408, 0.2625, 0.7408, 0.2625, 0.7408, 0.2625, 0.7408, 0.2547, 0.233, 0.2547, 0.233, 0.2547, 0.233, 0.2547, 0.233, 0.2547, 0.233, 0.2547, 0.233, 0.2547, 0.233, 0.2547, 0.233, 0.2547, 0.233, 0.2547, 0.233, 0.2547, 0.233, 0.2547, 0.233, 0.2547, 0.233, 0.2547, 0.233, 0.2547, 0.233, 0.2547, 0.233, 0.2547, 0.233, 0.2547, 0.233, 0.2547, 0.233, 0.2547, 0.233, 0.2547, 0.233, 0.2547, 0.233, 0.2547, 0.233, 0.2547, 0.233, 0.2547, 0.233, 0.2547, 0.233, 0.2547, 0.233, 0.2547, 0.233, 0.2547, 0.233, 0.2547, 0.233, 0.2547, 0.233, 0.2547, 0.233, 0.2547, 0.233, 0.2547, 0.233, 0.2547, 0.233, 0.2547, 0.233, 0.2547, 0.233, 0.2547, 0.233, 0.2547, 0.233, 0.2547, 0.233, 0.2547, 0.233, 0.2547, 0.233, 0.2547, 0.233, 0.2547, 0.233, 0.2547, 0.233, 0.2547, 0.233, 0.2547, 0.233, 0.2547, 0.233, 0.2547, 0.233, 0.2547, 0.233, 0.2547, 0.233, 0.2547, 0.233, 0.2547, 0.233, 0.2547, 0.233, 0.2547, 0.233, 0.2547, 0.233, 0.2547, 0.233, 0.2547, 0.233, 0.2547, 0.233, 0.2547, 0.233, 0.2547, 0.233, 0.2547, 0.233, 0.2547, 0.233, 0.2547, 0.233, 0.2508, 0.7212, 0.2508, 0.7212, 0.2508, 0.7212, 0.2508, 0.7212, 0.2508, 0.7212, 0.2508, 0.7212, 0.2508, 0.7212, 0.2508, 0.7212, 0.2508, 0.7212, 0.2508, 0.7212, 0.2508, 0.7212, 0.2508, 0.7212, 0.2547, 0.233, 0.2547, 0.233, 0.2547, 0.233, 0.2547, 0.233, 0.2547, 0.233, 0.2547, 0.233, 0.2547, 0.233, 0.2547, 0.233, 0.2547, 0.233, 0.2547, 0.233, 0.2547, 0.233, 0.2547, 0.233, 0.2547, 0.233, 0.2547, 0.233, 0.2547, 0.233, 0.2547, 0.233, 0.2547, 0.233, 0.2547, 0.233, 0.2547, 0.233, 0.2547, 0.233, 0.2508, 0.7212, 0.2508, 0.7212, 0.2508, 0.7212, 0.2508, 0.7212, 0.2508, 0.7212, 0.2508, 0.7212, 0.2508, 0.7212, 0.2508, 0.7212, 0.2508, 0.7212, 0.2508, 0.7212, 0.2508, 0.7212, 0.2508, 0.7212, 0.2508, 0.7212, 0.2508, 0.7212, 0.2508, 0.7212, 0.2508, 0.7212, 0.2508, 0.7212, 0.2508, 0.7212, 0.2508, 0.7212, 0.2508, 0.7212, 0.2508, 0.7212, 0.2508, 0.7212, 0.2508, 0.7212, 0.2508, 0.7212, 0.2508, 0.7212, 0.2508, 0.7212, 0.2508, 0.7212, 0.2508, 0.7212, 0.2508, 0.7212, 0.2508, 0.7212, 0.2508, 0.7212, 0.2508, 0.7212, 0.2558, 0.2278, 0.2558, 0.2278, 0.2558, 0.2278, 0.2558, 0.2278, 0.2558, 0.2278, 0.2558, 0.2278, 0.2558, 0.2278, 0.2558, 0.2278, 0.2622, 0.2305, 0.2622, 0.2305, 0.2622, 0.2305, 0.2558, 0.2278, 0.2558, 0.2278, 0.2558, 0.2278, 0.2558, 0.2278, 0.2558, 0.2278, 0.2558, 0.2278, 0.2558, 0.2278, 0.2558, 0.2278, 0.2558, 0.2278, 0.2558, 0.2278, 0.2558, 0.2278, 0.2558, 0.2278, 0.2558, 0.2278, 0.2558, 0.2278, 0.2558, 0.2278, 0.2558, 0.2278, 0.2558, 0.2278, 0.2558, 0.2278, 0.2558, 0.2278, 0.2558, 0.2278, 0.2558, 0.2278, 0.2558, 0.2278, 0.2558, 0.2278, 0.2558, 0.2278, 0.2558, 0.2278, 0.2558, 0.2278, 0.2558, 0.2278, 0.7714, 0.72, 0.7714, 0.72, 0.7714, 0.72, 0.7714, 0.72, 0.7714, 0.72, 0.7714, 0.72, 0.7714, 0.72, 0.7714, 0.72, 0.7714, 0.72, 0.7714, 0.72, 0.7714, 0.72, 0.7714, 0.72, 0.2558, 0.2278, 0.2558, 0.2278, 0.2558, 0.2278, 0.2558, 0.2278, 0.2558, 0.2278, 0.2558, 0.2278, 0.2558, 0.2278, 0.2558, 0.2278, 0.2622, 0.2305, 0.2622, 0.2305, 0.2622, 0.2305, 0.2622, 0.2305, 0.2622, 0.2305, 0.2622, 0.233, 0.2622, 0.233, 0.2622, 0.2305, 0.2558, 0.2278, 0.2558, 0.2278, 0.2558, 0.2278, 0.2558, 0.2278, 0.2558, 0.2278, 0.2558, 0.2278, 0.2558, 0.2278, 0.2558, 0.2278, 0.2558, 0.2278, 0.2558, 0.2278, 0.2558, 0.2278, 0.2558, 0.2278, 0.2558, 0.2278, 0.2558, 0.2278, 0.2558, 0.2278, 0.2558, 0.2278, 0.2558, 0.2278, 0.2558, 0.2278, 0.2558, 0.2278, 0.2558, 0.2278, 0.2558, 0.2278, 0.2558, 0.2278, 0.2558, 0.2278, 0.2558, 0.2278, 0.2558, 0.2278, 0.2558, 0.2278, 0.2558, 0.2278, 0.2558, 0.2278, 0.2558, 0.2278, 0.2558, 0.2278, 0.2558, 0.2278, 0.2558, 0.2278, 0.2558, 0.2278, 0.2558, 0.2278, 0.2558, 0.2278, 0.2558, 0.2278, 0.2558, 0.2278, 0.2558, 0.2278, 0.2558, 0.2278, 0.2558, 0.2278, 0.705, 0.2161, 0.705, 0.2161, 0.705, 0.2161, 0.705, 0.2161, 0.705, 0.2161, 0.705, 0.2161, 0.705, 0.2161, 0.705, 0.2161, 0.705, 0.2161, 0.705, 0.2161, 0.705, 0.2161, 0.2558, 0.2278, 0.2558, 0.2278, 0.2558, 0.2278, 0.2558, 0.2278, 0.2622, 0.2305, 0.2622, 0.2305, 0.2622, 0.2305, 0.2558, 0.2278, 0.2558, 0.2278, 0.2558, 0.2278, 0.2558, 0.2278, 0.2558, 0.2278, 0.2558, 0.2278, 0.2558, 0.2278, 0.2558, 0.2278, 0.2558, 0.2278, 0.2558, 0.2278, 0.2558, 0.2278, 0.2558, 0.2278, 0.2558, 0.2278, 0.2558, 0.2278, 0.2558, 0.2278, 0.2558, 0.2278, 0.2558, 0.2278, 0.2558, 0.2278, 0.2558, 0.2278, 0.2558, 0.2278, 0.2558, 0.2278, 0.2558, 0.2278, 0.2558, 0.2278, 0.2558, 0.2278, 0.2558, 0.2278, 0.2558, 0.2278, 0.2558, 0.2278, 0.2558, 0.2278, 0.2558, 0.2278, 0.2558, 0.2278, 0.2558, 0.2278, 0.2558, 0.2278, 0.2558, 0.2278, 0.2558, 0.2278, 0.2558, 0.2278, 0.2558, 0.2278, 0.2622, 0.233, 0.2622, 0.233, 0.2622, 0.233, 0.2622, 0.233, 0.2558, 0.2278, 0.2558, 0.2278, 0.2558, 0.2278, 0.2558, 0.2278, 0.2597, 0.2355, 0.2597, 0.2355, 0.2597, 0.2355, 0.2597, 0.2355, 0.2558, 0.2278, 0.2558, 0.2278, 0.2558, 0.2278, 0.2558, 0.2278, 0.2609, 0.233, 0.2622, 0.233, 0.2622, 0.233, 0.2609, 0.233, 0.2597, 0.2355, 0.2597, 0.2342, 0.2597, 0.2342, 0.2597, 0.2355, 0.2622, 0.233, 0.2622, 0.233, 0.2622, 0.233, 0.2622, 0.233, 0.2622, 0.233, 0.2609, 0.233, 0.2609, 0.233, 0.2622, 0.233, 0.2622, 0.233, 0.2622, 0.233, 0.2622, 0.233, 0.2622, 0.233, 0.2675, 0.7433, 0.2675, 0.7433, 0.2675, 0.7433, 0.2675, 0.7433, 0.2675, 0.7433, 0.2675, 0.7433, 0.2675, 0.7433, 0.2675, 0.7433, 0.2675, 0.7433, 0.2675, 0.7433, 0.2675, 0.7433, 0.2675, 0.7433, 0.2675, 0.7433, 0.2675, 0.7433, 0.2675, 0.7433, 0.2675, 0.7433, 0.2558, 0.7433, 0.2558, 0.7433, 0.2558, 0.7433, 0.2558, 0.7433, 0.2558, 0.7433, 0.2558, 0.7433, 0.2558, 0.7433, 0.2558, 0.7433, 0.2558, 0.7433, 0.2558, 0.7433, 0.2558, 0.7433, 0.2558, 0.7433, 0.2558, 0.7433, 0.2558, 0.7433, 0.2558, 0.7433, 0.2558, 0.7433, 0.2558, 0.2278, 0.2558, 0.2278, 0.2558, 0.2278, 0.2558, 0.2278, 0.2552, 0.2293, 0.2558, 0.2278, 0.2558, 0.2278, 0.2552, 0.2293, 0.2553, 0.2289, 0.2552, 0.2293, 0.2552, 0.2293, 0.2553, 0.2289, 0.2558, 0.2278, 0.2558, 0.2278, 0.2558, 0.2278, 0.2558, 0.2278, 0.2558, 0.2278, 0.2553, 0.2289, 0.2553, 0.2289, 0.2558, 0.2278, 0.2553, 0.2289, 0.2558, 0.2278, 0.2558, 0.2278, 0.2553, 0.2289, 0.2558, 0.2278, 0.2558, 0.2278, 0.2558, 0.2278, 0.2558, 0.2278, 0.2552, 0.2293, 0.2553, 0.2289, 0.2553, 0.2289, 0.2552, 0.2293, 0.2558, 0.2278, 0.2558, 0.2278, 0.2558, 0.2278, 0.2558, 0.2278, 0.2558, 0.2278, 0.2558, 0.2278, 0.2558, 0.2278, 0.2558, 0.2278, 0.2558, 0.2278, 0.2552, 0.2293, 0.2552, 0.2293, 0.2558, 0.2278, 0.2553, 0.2289, 0.2558, 0.2278, 0.2558, 0.2278, 0.2553, 0.2289, 0.2558, 0.2278, 0.2558, 0.2278, 0.2558, 0.2278, 0.2558, 0.2278, 0.2552, 0.2293, 0.2558, 0.2278, 0.2558, 0.2278, 0.2552, 0.2293, 0.2553, 0.2289, 0.2552, 0.2293, 0.2552, 0.2293, 0.2553, 0.2289, 0.2558, 0.2278, 0.2558, 0.2278, 0.2558, 0.2278, 0.2558, 0.2278, 0.2558, 0.2278, 0.2553, 0.2289, 0.2553, 0.2289, 0.2558, 0.2278, 0.2553, 0.2289, 0.2558, 0.2278, 0.2558, 0.2278, 0.2553, 0.2289, 0.2558, 0.2278, 0.2558, 0.2278, 0.2558, 0.2278, 0.2558, 0.2278, 0.2547, 0.2305, 0.2547, 0.2305, 0.2553, 0.2289, 0.2552, 0.2293, 0.2558, 0.2278, 0.2558, 0.2278, 0.2558, 0.2278, 0.2558, 0.2278, 0.2558, 0.2278, 0.2558, 0.2278, 0.2558, 0.2278, 0.2558, 0.2278, 0.2558, 0.2278, 0.2558, 0.2278, 0.2552, 0.2293, 0.2558, 0.2278, 0.2558, 0.2278, 0.2558, 0.2278, 0.2558, 0.2278, 0.2553, 0.2289, 0.2597, 0.2355, 0.2597, 0.2355, 0.2597, 0.2355, 0.2597, 0.2355, 0.2558, 0.2278, 0.2558, 0.2278, 0.2558, 0.2278, 0.2558, 0.2278, 0.2558, 0.2278, 0.2558, 0.2278, 0.2558, 0.2278, 0.2558, 0.2278, 0.2534, 0.2255, 0.2534, 0.2255, 0.2534, 0.2255, 0.2534, 0.2255, 0.2534, 0.2255, 0.2534, 0.2255, 0.2534, 0.2255, 0.2534, 0.2255, 0.2597, 0.2355, 0.2597, 0.2355, 0.2597, 0.2355, 0.2597, 0.2355, 0.2558, 0.2278, 0.2558, 0.2278, 0.2558, 0.2278, 0.2558, 0.2278, 0.2547, 0.2305, 0.2547, 0.2305, 0.2547, 0.2305, 0.2547, 0.2305, 0.2547, 0.2305, 0.2547, 0.2305, 0.2547, 0.2305, 0.2547, 0.2305, 0.2547, 0.2305, 0.2547, 0.2305, 0.2547, 0.2305, 0.2547, 0.2305, 0.2547, 0.2305, 0.2547, 0.2305, 0.767, 0.6468, 0.7675, 0.6458, 0.7675, 0.6458, 0.767, 0.6468, 0.7675, 0.6458, 0.7669, 0.6473, 0.7669, 0.6473, 0.7675, 0.6458, 0.7675, 0.6458, 0.7675, 0.6458, 0.7675, 0.6458, 0.7675, 0.6458, 0.7675, 0.6458, 0.7675, 0.6458, 0.7675, 0.6458, 0.7675, 0.6458, 0.7669, 0.6473, 0.767, 0.6468, 0.767, 0.6468, 0.7669, 0.6473, 0.7675, 0.6458, 0.7675, 0.6458, 0.7675, 0.6458, 0.7675, 0.6458, 0.2558, 0.2278, 0.2558, 0.2278, 0.2558, 0.2278, 0.2558, 0.2278, 0.2558, 0.2278, 0.2558, 0.2278, 0.2558, 0.2278, 0.2558, 0.2278, 0.2558, 0.2278, 0.2558, 0.2278, 0.2558, 0.2278, 0.2558, 0.2278, 0.2558, 0.2278, 0.2552, 0.2293, 0.2552, 0.2293, 0.2558, 0.2278, 0.2552, 0.2293, 0.2553, 0.2289, 0.2553, 0.2289, 0.2552, 0.2293, 0.2558, 0.2278, 0.2558, 0.2278, 0.2558, 0.2278, 0.2558, 0.2278, 0.767, 0.6468, 0.7675, 0.6458, 0.7675, 0.6458, 0.767, 0.6468, 0.7675, 0.6458, 0.7669, 0.6473, 0.7669, 0.6473, 0.7675, 0.6458, 0.7675, 0.6458, 0.7675, 0.6458, 0.7675, 0.6458, 0.7675, 0.6458, 0.7675, 0.6458, 0.7675, 0.6458, 0.7675, 0.6458, 0.7675, 0.6458, 0.7669, 0.6473, 0.767, 0.6468, 0.767, 0.6468, 0.7669, 0.6473, 0.7675, 0.6458, 0.7675, 0.6458, 0.7675, 0.6458, 0.7675, 0.6458, 0.2558, 0.2278, 0.2558, 0.2278, 0.2558, 0.2278, 0.2558, 0.2278, 0.2558, 0.2278, 0.2558, 0.2278, 0.2558, 0.2278, 0.2558, 0.2278, 0.2558, 0.2278, 0.2558, 0.2278, 0.2558, 0.2278, 0.2558, 0.2278, 0.2558, 0.2278, 0.2552, 0.2293, 0.2552, 0.2293, 0.2558, 0.2278, 0.2552, 0.2293, 0.2553, 0.2289, 0.2553, 0.2289, 0.2552, 0.2293, 0.2558, 0.2278, 0.2558, 0.2278, 0.2558, 0.2278, 0.2558, 0.2278])
me_cube.materials.append(mat_material)
me_cube.use_mirror_vertex_groups = False
me_cube.update()

# ---- objects
ob_cube = bpy.data.objects.new('Cube', me_cube)
ob_light = bpy.data.objects.new('Light', light_light)
ob_camera = bpy.data.objects.new('Camera', cam_camera)

# ---- transforms, parenting, visibility, modifiers, constraints
ob_cube.location = (0.0, 0.0, 0.0)
ob_cube.lock_rotations_4d = False
ob_cube.empty_display_type = 'ARROWS'
ob_cube.lineart.crease_threshold = 0.0
_m = ob_cube.modifiers.new('Mirror', 'MIRROR')
_m.use_clip = True
ob_light.location = (-8.268, 3.894, 8.63)
ob_light.rotation_euler = (-0.7425, 0.4493, 1.848)
ob_light.lock_rotations_4d = False
ob_light.empty_display_type = 'ARROWS'
ob_light.color = (0.0, 0.0, 0.0, 0.0)
ob_light.lineart.crease_threshold = 0.0
ob_camera.location = (14.97, 28.95, 12.88)
ob_camera.rotation_euler = (-1.957, -3.145, -0.4826)
ob_camera.lock_rotations_4d = False
ob_camera.empty_display_type = 'ARROWS'
ob_camera.color = (0.0, 0.0, 0.0, 0.0)
ob_camera.display_type = 'WIRE'
ob_camera.lineart.crease_threshold = 0.0

# ---- collection membership
col_collection.objects.link(ob_cube)
col_collection.objects.link(ob_light)
col_collection.objects.link(ob_camera)

# ---- scene / render settings (as saved in the file)
scene.camera = ob_camera
scene.frame_start = 1; scene.frame_end = 250; scene.frame_set(43)
scene.render.engine = 'BLENDER_EEVEE_NEXT'
scene.cycles.sampling_pattern = 'TABULATED_SOBOL'
scene.view_settings.view_transform = 'Filmic'
bpy.context.view_layer.update()
